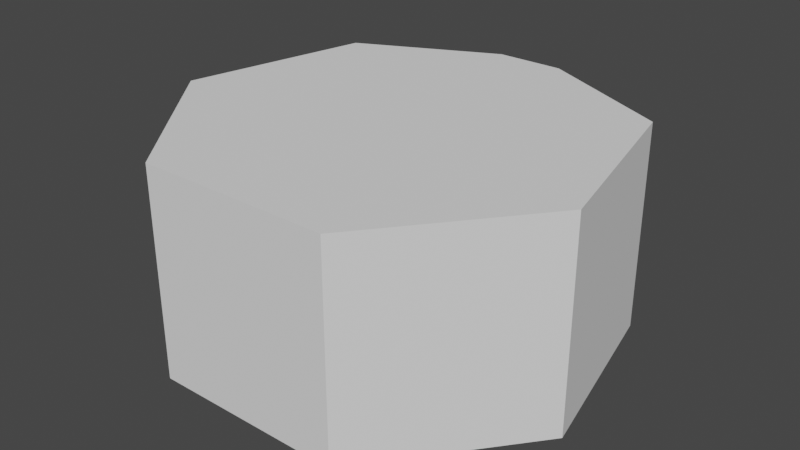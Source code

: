 # Source: wakeup.blend  (saved by Blender 2.80.45; exported with 4.5.12 LTS)
import bpy
from mathutils import Matrix  # noqa: F401  (used for matrix-valued properties, if any)

bpy.ops.wm.read_factory_settings(use_empty=True)
scene = bpy.context.scene
scene.name = 'Scene'

# ---- collections
col_collection = bpy.data.collections.new('Collection'); scene.collection.children.link(col_collection)

# ---- world
world_world = bpy.data.worlds.new('World'); scene.world = world_world
world_world.use_nodes = True; world_world.node_tree.nodes.clear()
_N = world_world.node_tree.nodes; _L = world_world.node_tree.links
n0 = _N.new('ShaderNodeOutputWorld'); n0.name = 'World Output'; n0.location = (300, 300)
n1 = _N.new('ShaderNodeBackground'); n1.name = 'Background'; n1.location = (10, 300)
n1.inputs[0].default_value = (0.05088, 0.05088, 0.05088, 1.0)
_L.new(n1.outputs[0], n0.inputs[0])
n0.is_active_output = True
world_world.color = (0.05088, 0.05088, 0.05088)
world_world.use_sun_shadow = False
world_world.sun_shadow_jitter_overblur = 0.0

# ---- meshes
me_cylinder = bpy.data.meshes.new('Cylinder')
me_cylinder.from_pydata([(7.036, 5.802, 0.4), (7.036, 5.802, 7.0), (8.774, -1.812, 0.4), (8.774, -1.812, 7.0), (3.905, -7.918, 0.4), (3.905, -7.918, 7.0), (-3.905, -7.918, 0.4), (-3.905, -7.918, 7.0), (-8.774, -1.812, 0.4), (-8.774, -1.812, 7.0), (-7.036, 5.802, 0.4), (-7.036, 5.802, 7.0), (1.8, 8.332, 0.4), (1.8, 8.332, 7.0), (-1.8, 8.332, 0.4), (-1.8, 8.332, 7.0), (1.8, 8.332, 6.6), (-1.8, 8.332, 6.6), (1.8, 10.56, 0.4), (9.147, 7.012, 0.4), (1.8, 10.56, 11.0), (9.147, 7.012, 6.6), (11.41, -2.886, 0.4), (11.41, -2.886, 11.0), (9.147, 7.012, 11.0), (11.41, -2.886, 6.6), (5.076, -10.82, 0.4), (5.076, -10.82, 11.0), (5.076, -10.82, 6.6), (-5.076, -10.82, 0.4), (-5.076, -10.82, 11.0), (-5.076, -10.82, 6.6), (-11.41, -2.886, 0.4), (-11.41, -2.886, 11.0), (-11.41, -2.886, 6.6), (-9.147, 7.012, 0.4), (-9.147, 7.012, 11.0), (-9.147, 7.012, 6.6), (-1.8, 10.56, 11.0), (1.8, 10.56, 6.6), (-1.8, 10.56, 0.4), (-1.8, 10.56, 6.6), (1.8, 10.56, 0.0), (9.147, 7.012, 0.0), (11.41, -2.886, 0.0), (5.076, -10.82, 0.0), (-5.076, -10.82, 0.0), (-11.41, -2.886, 0.0), (-9.147, 7.012, 0.0), (-1.8, 10.56, 0.0), (1.8, 8.332, 4.6), (-1.8, 8.332, 4.6), (1.8, 10.56, 4.6), (-1.8, 10.56, 4.6)], [], [(12, 0, 1, 13, 16, 50), (0, 2, 3, 1), (2, 4, 5, 3), (4, 6, 7, 5), (1, 3, 5, 7, 9, 11, 15, 13), (6, 8, 9, 7), (8, 10, 11, 9), (39, 20, 24, 21), (21, 24, 23, 25), (25, 23, 27, 28), (28, 27, 30, 31), (31, 30, 33, 34), (24, 20, 38, 36, 33, 30, 27, 23), (34, 33, 36, 37), (16, 39, 41, 17), (37, 36, 38, 41), (35, 37, 41, 53, 40), (32, 34, 37, 35), (29, 31, 34, 32), (26, 28, 31, 29), (22, 25, 28, 26), (19, 21, 25, 22), (6, 29, 26, 4), (16, 13, 15, 17), (0, 19, 18, 12), (4, 26, 22, 2), (51, 14, 40, 53), (50, 52, 39, 16), (2, 22, 19, 0), (14, 40, 35, 10), (10, 35, 32, 8), (8, 32, 29, 6), (29, 46, 45, 26), (22, 44, 43, 19), (32, 47, 46, 29), (40, 49, 48, 35), (19, 43, 42, 18), (26, 45, 44, 22), (35, 48, 47, 32), (14, 10, 8, 6, 4, 2, 0, 12), (12, 18, 40, 14), (49, 40, 18, 42), (42, 43, 44, 45, 46, 47, 48, 49), (20, 39, 41, 38), (12, 50, 52, 18), (17, 41, 53, 51), (17, 51, 50, 16), (50, 51, 53, 52), (53, 41, 39, 52), (18, 52, 39, 21, 19), (10, 14, 51, 17, 15, 11)])
_uv = me_cylinder.uv_layers.new(name='UVMap')
_uv.uv.foreach_set('vector', [0.9638, 0.5, 0.8571, 0.5, 0.8571, 1.0, 0.9638, 1.0, 0.9638, 0.8457, 0.9638, 0.7766, 0.8571, 0.5, 0.7143, 0.5, 0.7143, 1.0, 0.8571, 1.0, 0.7143, 0.5, 0.5714, 0.5, 0.5714, 1.0, 0.7143, 1.0, 0.5714, 0.5, 0.4286, 0.5, 0.4286, 1.0, 0.5714, 1.0, 0.4376, 0.3996, 0.484, 0.1966, 0.3541, 0.03377, 0.1459, 0.03377, 0.01602, 0.1966, 0.06236, 0.3996, 0.2025, 0.4671, 0.2976, 0.4671, 0.4286, 0.5, 0.2857, 0.5, 0.2857, 1.0, 0.4286, 1.0, 0.2857, 0.5, 0.1429, 0.5, 0.1429, 1.0, 0.2857, 1.0, 0.9721, 0.8457, 0.9721, 1.0, 0.8571, 1.0, 0.8571, 0.8457, 0.8571, 0.8457, 0.8571, 1.0, 0.7143, 1.0, 0.7143, 0.8457, 0.7143, 0.8457, 0.7143, 1.0, 0.5714, 1.0, 0.5714, 0.8457, 0.5714, 0.8457, 0.5714, 1.0, 0.4286, 1.0, 0.4286, 0.8457, 0.4286, 0.8457, 0.4286, 1.0, 0.2857, 1.0, 0.2857, 0.8457, 0.4376, 0.3996, 0.2866, 0.4724, 0.2134, 0.4724, 0.06236, 0.3996, 0.01602, 0.1966, 0.1459, 0.03377, 0.3541, 0.03377, 0.484, 0.1966, 0.2857, 0.8457, 0.2857, 1.0, 0.1429, 1.0, 0.1429, 0.8457, 0.9638, 0.8457, 0.9721, 0.8457, 0.02786, 0.8457, 0.03619, 0.8457, 0.1429, 0.8457, 0.1429, 1.0, 0.02786, 1.0, 0.02786, 0.8457, 0.1429, 0.5, 0.1429, 0.8457, 0.02786, 0.8457, 0.02786, 0.7766, 0.02786, 0.5, 0.2857, 0.5, 0.2857, 0.8457, 0.1429, 0.8457, 0.1429, 0.5, 0.4286, 0.5, 0.4286, 0.8457, 0.2857, 0.8457, 0.2857, 0.5, 0.5714, 0.5, 0.5714, 0.8457, 0.4286, 0.8457, 0.4286, 0.5, 0.7143, 0.5, 0.7143, 0.8457, 0.5714, 0.8457, 0.5714, 0.5, 0.8571, 0.5, 0.8571, 0.8457, 0.7143, 0.8457, 0.7143, 0.5, 0.4286, 0.5, 0.4286, 0.5, 0.5714, 0.5, 0.5714, 0.5, 0.9638, 0.8457, 0.9638, 1.0, 0.03619, 1.0, 0.03619, 0.8457, 0.8571, 0.5, 0.8571, 0.5, 0.9721, 0.5, 0.9638, 0.5, 0.5714, 0.5, 0.5714, 0.5, 0.7143, 0.5, 0.7143, 0.5, 0.03619, 0.7766, 0.03619, 0.5, 0.02786, 0.5, 0.02786, 0.7766, 0.9638, 0.7766, 0.9721, 0.7766, 0.9721, 0.8457, 0.9638, 0.8457, 0.7143, 0.5, 0.7143, 0.5, 0.8571, 0.5, 0.8571, 0.5, 0.03619, 0.5, 0.02786, 0.5, 0.1429, 0.5, 0.1429, 0.5, 0.1429, 0.5, 0.1429, 0.5, 0.2857, 0.5, 0.2857, 0.5, 0.2857, 0.5, 0.2857, 0.5, 0.4286, 0.5, 0.4286, 0.5, 0.4286, 0.5, 0.4286, 0.5, 0.5714, 0.5, 0.5714, 0.5, 0.7143, 0.5, 0.7143, 0.5, 0.8571, 0.5, 0.8571, 0.5, 0.2857, 0.5, 0.2857, 0.5, 0.4286, 0.5, 0.4286, 0.5, 0.02786, 0.5, 0.02786, 0.5, 0.1429, 0.5, 0.1429, 0.5, 0.8571, 0.5, 0.8571, 0.5, 0.9721, 0.5, 0.9721, 0.5, 0.5714, 0.5, 0.5714, 0.5, 0.7143, 0.5, 0.7143, 0.5, 0.1429, 0.5, 0.1429, 0.5, 0.2857, 0.5, 0.2857, 0.5, 0.0, 0.0, 0.0, 0.0, 0.0, 0.0, 0.0, 0.0, 0.0, 0.0, 0.0, 0.0, 0.0, 0.0, 0.0, 0.0, 0.0, 0.0, 0.0, 0.0, 0.0, 0.0, 0.0, 0.0, 0.02786, 0.5, 0.0, 0.0, 0.9721, 0.5, 0.9721, 0.5, 0.9721, 0.5, 0.8571, 0.5, 0.7143, 0.5, 0.5714, 0.5, 0.4286, 0.5, 0.2857, 0.5, 0.1429, 0.5, 0.02786, 0.5, 0.9721, 1.0, 0.9721, 0.8457, 0.02786, 0.8457, 0.02786, 1.0, 0.9638, 0.5, 0.9638, 0.7766, 0.9721, 0.7766, 0.9721, 0.5, 0.03619, 0.8457, 0.02786, 0.8457, 0.02786, 0.7766, 0.03619, 0.7766, 0.0, 0.0, 0.0, 0.0, 0.0, 0.0, 0.0, 0.0, 0.0, 0.0, 0.0, 0.0, 0.0, 0.0, 0.0, 0.0, 0.0, 0.0, 0.0, 0.0, 0.0, 0.0, 0.0, 0.0, 0.9721, 0.5, 0.9721, 0.7766, 0.9721, 0.8457, 0.8571, 0.8457, 0.8571, 0.5, 0.1429, 0.5, 0.03619, 0.5, 0.03619, 0.7766, 0.03619, 0.8457, 0.03619, 1.0, 0.1429, 1.0])
me_cylinder.use_remesh_preserve_volume = False
me_cylinder.use_remesh_preserve_attributes = False
me_cylinder.use_mirror_vertex_groups = False
me_cylinder.update()

# ---- objects
ob_cylinder = bpy.data.objects.new('Cylinder', me_cylinder)

# ---- transforms, parenting, visibility, modifiers, constraints
ob_cylinder.location = (0.0, 0.0, 0.0)
ob_cylinder.lineart.crease_threshold = 0.0

# ---- collection membership
col_collection.objects.link(ob_cylinder)

# ---- scene / render settings (as saved in the file)
scene.frame_start = 1; scene.frame_end = 250; scene.frame_set(1)
scene.render.engine = 'BLENDER_EEVEE_NEXT'
scene.cycles.use_denoising = False
scene.cycles.samples = 128
scene.cycles.sampling_pattern = 'TABULATED_SOBOL'
scene.cycles.use_adaptive_sampling = False
scene.cycles.use_light_tree = False
scene.view_settings.view_transform = 'Filmic'
bpy.context.view_layer.update()

# ---- added for rendering (the .blend has no active camera and no usable light): camera, sun
cam_auto = bpy.data.cameras.new('AutoCamera')
cam_auto.lens = 50.0
cam_auto.sensor_width = 36.0
cam_auto.clip_end = 1000.0
ob_auto_camera = bpy.data.objects.new('AutoCamera', cam_auto)
scene.collection.objects.link(ob_auto_camera)
ob_auto_camera.location = (30.6674, -36.9339, 30.0339)
ob_auto_camera.rotation_euler = (1.09748, -7.21219e-08, 0.694738)
scene.camera = ob_auto_camera
light_auto_sun = bpy.data.lights.new('AutoSun', 'SUN')
light_auto_sun.energy = 3.0
light_auto_sun.angle = 0.0523599
ob_auto_sun = bpy.data.objects.new('AutoSun', light_auto_sun)
scene.collection.objects.link(ob_auto_sun)
ob_auto_sun.rotation_euler = (0.872665, 0.174533, 0.523599)
bpy.context.view_layer.update()
